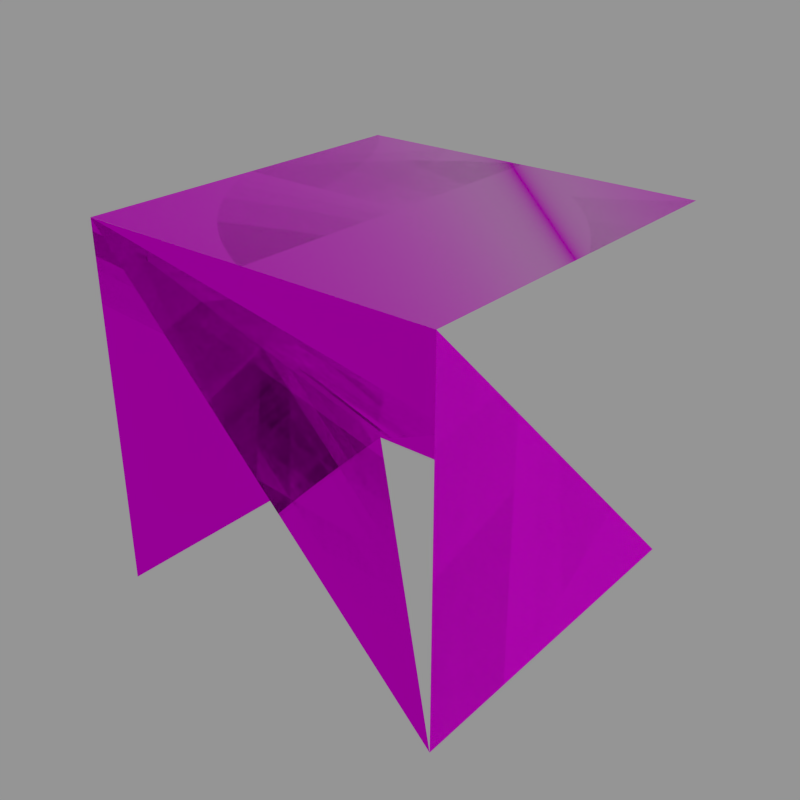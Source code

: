 # Source: BasicBlocks.blend  (saved by Blender 2.74.0; exported with 4.5.12 LTS)
import bpy
from mathutils import Matrix  # noqa: F401  (used for matrix-valued properties, if any)

bpy.ops.wm.read_factory_settings(use_empty=True)
scene = bpy.context.scene
scene.name = 'BlastDoorSlantedSidewaysEdge'

# ---- collections
col_collection_1 = bpy.data.collections.new('Collection 1'); scene.collection.children.link(col_collection_1)
col_collection_2 = bpy.data.collections.new('Collection 2'); scene.collection.children.link(col_collection_2)
col_collection_3 = bpy.data.collections.new('Collection 3'); scene.collection.children.link(col_collection_3)
col_collection_4 = bpy.data.collections.new('Collection 4'); scene.collection.children.link(col_collection_4)
col_collection_5 = bpy.data.collections.new('Collection 5'); scene.collection.children.link(col_collection_5)
col_collection_6 = bpy.data.collections.new('Collection 6'); scene.collection.children.link(col_collection_6)

# ---- images (referenced by path relative to the original .blend; pixels are not part of the script)
import os
ASSET_DIR = os.environ.get("B2B_ASSET_DIR", "")  # directory of the original .blend (textures are referenced by path, not embedded)
HERE = os.path.dirname(os.path.abspath(__file__))  # packed textures are extracted next to this script under _unpacked/

def load_image(name, relpath, width, height, colorspace="sRGB"):
    """Load a texture the original file referenced (path relative to the .blend, or extracted next to this script)."""
    p = next((c for c in (os.path.join(HERE, relpath), os.path.join(ASSET_DIR, relpath)) if relpath and os.path.exists(c)), "")
    if p:
        img = bpy.data.images.load(p, check_existing=True)
        img.name = name
    else:  # same state as the original file: an image datablock whose file is absent (Cycles renders it pink)
        img = bpy.data.images.new(name, width, height)
        img.source = "FILE"
        img.filepath = "//" + (relpath or name)
    img.colorspace_settings.name = colorspace
    return img
img_door_block_pattern_cm_dds = load_image('door_block_pattern_cm.dds', 'Textures/door_block_pattern_cm.dds', 1024, 1024, 'sRGB')
img_door_block_pattern_ng_dds = load_image('door_block_pattern_ng.dds', 'Textures/door_block_pattern_ng.dds', 1024, 1024, 'Non-Color')
img_door_block_pattern_add_dds = load_image('door_block_pattern_add.dds', 'Textures/door_block_pattern_add.dds', 1024, 1024, 'Non-Color')
img_cube = load_image('Cube', 'Textures/door_block_pattern_me.dds', 1024, 1024, 'sRGB')
img_door_block_pattern_ns_dds = load_image('door_block_pattern_ns.dds', 'Textures/door_block_pattern_ns.dds', 1024, 1024, 'Non-Color')
img_blastdoor_triangles_cm_dds = load_image('blastdoor_triangles_cm.dds', 'Textures/blastdoor_triangles_cm.dds', 1024, 1024, 'sRGB')
img_blastdoor_triangles_ng_dds = load_image('blastdoor_triangles_ng.dds', 'Textures/blastdoor_triangles_ng.dds', 1024, 1024, 'Non-Color')
img_blastdoor_triangles_add_dds = load_image('blastdoor_triangles_add.dds', 'Textures/blastdoor_triangles_add.dds', 1024, 1024, 'Non-Color')
img_triangles = load_image('Triangles', 'Textures/blastdoor_triangles_me.dds', 1024, 1024, 'sRGB')
img_blastdoor_triangles_ns_dds = load_image('blastdoor_triangles_ns.dds', 'Textures/blastdoor_triangles_ns.dds', 1024, 1024, 'Non-Color')

# ---- materials (node trees are filled in below, after node groups)
mat_blastdoorcube = bpy.data.materials.new('BlastDoorCube')
mat_blastdoorcube.alpha_threshold = 0.0
mat_blastdoorcube.diffuse_color = (0.5882, 0.5882, 0.5882, 1.0)
mat_blastdoorcube.specular_color = (0.9, 0.9, 0.9)
mat_blastdoorcube.roughness = 0.5
mat_blastdoorcube.specular_intensity = 0.0
mat_blastdoortriangle = bpy.data.materials.new('BlastDoorTriangle')
mat_blastdoortriangle.alpha_threshold = 0.0
mat_blastdoortriangle.diffuse_color = (0.5882, 0.5882, 0.5882, 1.0)
mat_blastdoortriangle.specular_color = (0.9, 0.9, 0.9)
mat_blastdoortriangle.roughness = 0.5
mat_blastdoortriangle.specular_intensity = 0.0

# ---- node groups
ng_spaceengineers_dx11_shader = bpy.data.node_groups.new('SpaceEngineers_DX11_Shader', 'ShaderNodeTree')
_s = ng_spaceengineers_dx11_shader.interface.new_socket(name='Surface', in_out='OUTPUT', socket_type='NodeSocketShader')
_s = ng_spaceengineers_dx11_shader.interface.new_socket(name='Base Color', in_out='INPUT', socket_type='NodeSocketColor')
_s = ng_spaceengineers_dx11_shader.interface.new_socket(name='Metalness', in_out='INPUT', socket_type='NodeSocketFloat')
_s.min_value = 0.0
_s.max_value = 1.0
_s = ng_spaceengineers_dx11_shader.interface.new_socket(name='Normal Map', in_out='INPUT', socket_type='NodeSocketColor')
_s.default_value = (0.5, 0.5, 1.0, 1.0)
_s = ng_spaceengineers_dx11_shader.interface.new_socket(name='Metalness', in_out='INPUT', socket_type='NodeSocketFloat')
_s.min_value = 0.0
_s.max_value = 1.0
_s = ng_spaceengineers_dx11_shader.interface.new_socket(name='AO/Emissivity', in_out='INPUT', socket_type='NodeSocketColor')
_s.default_value = (1.0, 0.0, 0.0, 1.0)
_s = ng_spaceengineers_dx11_shader.interface.new_socket(name='Coloring Mask', in_out='INPUT', socket_type='NodeSocketFloat')
_s.min_value = 0.0
_s.max_value = 1.0
_N = ng_spaceengineers_dx11_shader.nodes; _L = ng_spaceengineers_dx11_shader.links
n0 = _N.new('NodeGroupInput'); n0.name = 'Group Input'; n0.location = (-400, 0)
n1 = _N.new('NodeGroupOutput'); n1.name = 'Group Output'; n1.location = (800, 0)
n2 = _N.new('ShaderNodeMath'); n2.name = 'Invert'; n2.location = (-200, 0)
n2.label = 'Invert'
n2.operation = 'SUBTRACT'
n2.inputs[0].default_value = 1.0
n3 = _N.new('ShaderNodeMath'); n3.name = 'Pow2'; n3.location = (0, 0)
n3.label = 'Pow2'
n3.operation = 'POWER'
n3.inputs[1].default_value = 2.0
n4 = _N.new('ShaderNodeNormalMap'); n4.name = 'NormalMap'; n4.location = (-200, -200)
n5 = _N.new('ShaderNodeFresnel'); n5.name = 'FresnelDiffuse'; n5.location = (200, -600)
n5.label = 'Fresnel Diffuse'
n6 = _N.new('ShaderNodeBsdfDiffuse'); n6.name = 'DiffuseColor'; n6.location = (200, -400)
n6.label = 'Diffuse Color'
n7 = _N.new('ShaderNodeBsdfAnisotropic'); n7.name = 'DiffuseGloss'; n7.location = (200, -200)
n7.label = 'Diffuse Gloss'
n7.distribution = 'GGX'
n7.inputs[0].default_value = (1.0, 1.0, 1.0, 1.0)
n8 = _N.new('ShaderNodeMixShader'); n8.name = 'MixColor'; n8.location = (400, -400)
n9 = _N.new('ShaderNodeBsdfAnisotropic'); n9.name = 'MetalGloss'; n9.location = (200, 0)
n9.label = 'Metal Gloss'
n9.distribution = 'GGX'
n10 = _N.new('ShaderNodeFresnel'); n10.name = 'FresnelMetal'; n10.location = (200, 200)
n10.label = 'Fresnel Metal '
n10.inputs[0].default_value = 25.0
n11 = _N.new('ShaderNodeMath'); n11.name = 'MetalFactor'; n11.location = (400, 200)
n11.operation = 'MULTIPLY'
n11.use_clamp = True
n12 = _N.new('ShaderNodeMixShader'); n12.name = 'MixMetal'; n12.location = (600, 0)
n13 = _N.new('ShaderNodeMath'); n13.name = 'Math'; n13.location = (0, 0)
n13.operation = 'POWER'
n14 = _N.new('ShaderNodeMath'); n14.name = 'Math.001'; n14.location = (0, 0)
n14.operation = 'POWER'
_L.new(n0.outputs[3], n2.inputs[1])
_L.new(n2.outputs[0], n3.inputs[0])
_L.new(n0.outputs[2], n4.inputs[1])
_L.new(n4.outputs[0], n5.inputs[1])
_L.new(n0.outputs[0], n6.inputs[0])
_L.new(n3.outputs[0], n6.inputs[1])
_L.new(n4.outputs[0], n6.inputs[2])
_L.new(n4.outputs[0], n7.inputs[4])
_L.new(n5.outputs[0], n8.inputs[0])
_L.new(n6.outputs[0], n8.inputs[1])
_L.new(n7.outputs[0], n8.inputs[2])
_L.new(n0.outputs[0], n9.inputs[0])
_L.new(n4.outputs[0], n9.inputs[4])
_L.new(n4.outputs[0], n10.inputs[1])
_L.new(n10.outputs[0], n11.inputs[0])
_L.new(n0.outputs[1], n11.inputs[1])
_L.new(n11.outputs[0], n12.inputs[0])
_L.new(n8.outputs[0], n12.inputs[1])
_L.new(n9.outputs[0], n12.inputs[2])
_L.new(n12.outputs[0], n1.inputs[0])
_L.new(n3.outputs[0], n13.inputs[0])
_L.new(n13.outputs[0], n9.inputs[1])
_L.new(n3.outputs[0], n14.inputs[0])
_L.new(n14.outputs[0], n7.inputs[1])
n1.is_active_output = True
ng_spaceengineers_dx9_shader = bpy.data.node_groups.new('SpaceEngineers_DX9_Shader', 'ShaderNodeTree')
_s = ng_spaceengineers_dx9_shader.interface.new_socket(name='Surface', in_out='OUTPUT', socket_type='NodeSocketShader')
_s = ng_spaceengineers_dx9_shader.interface.new_socket(name='Diffuse', in_out='INPUT', socket_type='NodeSocketColor')
_s = ng_spaceengineers_dx9_shader.interface.new_socket(name='Emissive', in_out='INPUT', socket_type='NodeSocketFloat')
_s.default_value = 1.0
_s.min_value = 0.0
_s.max_value = 1.0
_s = ng_spaceengineers_dx9_shader.interface.new_socket(name='Normal Map', in_out='INPUT', socket_type='NodeSocketColor')
_s.default_value = (0.5, 0.5, 1.0, 1.0)
_s = ng_spaceengineers_dx9_shader.interface.new_socket(name='Specularity', in_out='INPUT', socket_type='NodeSocketFloat')
_s.min_value = 0.0
_s.max_value = 1.0
_s = ng_spaceengineers_dx9_shader.interface.new_socket(name='Uniform Color', in_out='INPUT', socket_type='NodeSocketColor')
_s.default_value = (1.0, 1.0, 1.0, 1.0)
_s = ng_spaceengineers_dx9_shader.interface.new_socket(name='Specular Intensity', in_out='INPUT', socket_type='NodeSocketFloat')
_s.min_value = 0.0
_s.max_value = 1000.0
_s = ng_spaceengineers_dx9_shader.interface.new_socket(name='Specular Power', in_out='INPUT', socket_type='NodeSocketFloat')
_s.min_value = 0.0
_s.max_value = 1000.0
_N = ng_spaceengineers_dx9_shader.nodes; _L = ng_spaceengineers_dx9_shader.links
n0 = _N.new('NodeGroupInput'); n0.name = 'Group Input'; n0.location = (-400, 0)
n1 = _N.new('NodeGroupOutput'); n1.name = 'Group Output'; n1.location = (200, 0)
n2 = _N.new('ShaderNodeNormalMap'); n2.name = 'NormalMap'; n2.location = (-200, -200)
n3 = _N.new('ShaderNodeBsdfDiffuse'); n3.name = 'DiffuseColor'; n3.location = (-200, 0)
n3.label = 'Diffuse Color'
_L.new(n0.outputs[2], n2.inputs[1])
_L.new(n0.outputs[0], n3.inputs[0])
_L.new(n2.outputs[0], n3.inputs[2])
_L.new(n3.outputs[0], n1.inputs[0])
n1.is_active_output = True

# ---- material node trees
mat_blastdoorcube.use_nodes = True; mat_blastdoorcube.node_tree.nodes.clear()
_N = mat_blastdoorcube.node_tree.nodes; _L = mat_blastdoorcube.node_tree.links
n0 = _N.new('ShaderNodeOutputMaterial'); n0.name = 'Material Output'; n0.location = (800, 150)
n1 = _N.new('ShaderNodeTexImage'); n1.name = 'ColorMetalTexture'; n1.location = (-600, 600)
n1.label = 'ColorMetalTexture'
n1.width = 140
n1.image = img_door_block_pattern_cm_dds
n2 = _N.new('ShaderNodeTexImage'); n2.name = 'NormalGlossTexture'; n2.location = (-400, 500)
n2.label = 'NormalGlossTexture'
n2.width = 140
n2.image = img_door_block_pattern_ng_dds
n3 = _N.new('ShaderNodeTexImage'); n3.name = 'AddMapsTexture'; n3.location = (-200, 400)
n3.label = 'AddMapsTexture'
n3.width = 140
n3.image = img_door_block_pattern_add_dds
n4 = _N.new('ShaderNodeTexImage'); n4.name = 'AlphamaskTexture'; n4.location = (0, 300)
n4.label = 'AlphamaskTexture'
n4.width = 140
n5 = _N.new('ShaderNodeGroup'); n5.name = 'DX11Shader'; n5.location = (250, 600)
n5.width = 207
n5.node_tree = ng_spaceengineers_dx11_shader
n6 = _N.new('NodeFrame'); n6.name = 'DX11Frame'; n6.location = (0, 0)
n6.label = 'DirectX 11 Textures'
n6.width = 150
n6.label_size = 25
n7 = _N.new('ShaderNodeTexImage'); n7.name = 'DiffuseTexture'; n7.location = (-600, -100)
n7.label = 'DiffuseTexture'
n7.width = 140
n7.image = img_cube
n8 = _N.new('ShaderNodeTexImage'); n8.name = 'NormalTexture'; n8.location = (-400, -200)
n8.label = 'NormalTexture'
n8.width = 140
n8.image = img_door_block_pattern_ns_dds
n9 = _N.new('ShaderNodeRGB'); n9.name = 'DiffuseColor'; n9.location = (-200, -300)
n9.label = 'Diffuse Color'
n9.outputs[0].default_value = (1.0, 1.0, 1.0, 1.0)
n10 = _N.new('ShaderNodeValue'); n10.name = 'SpecularIntensity'; n10.location = (0, -300)
n10.label = 'Specular Intensity'
n10.outputs[0].default_value = 0.0
n11 = _N.new('ShaderNodeValue'); n11.name = 'SpecularPower'; n11.location = (0, -400)
n11.label = 'Specular Power'
n11.outputs[0].default_value = 2.0
n12 = _N.new('ShaderNodeGroup'); n12.name = 'DX9Shader'; n12.location = (250, -50)
n12.width = 207
n12.node_tree = ng_spaceengineers_dx9_shader
n13 = _N.new('NodeFrame'); n13.name = 'DX9Frame'; n13.location = (0, 0)
n13.label = 'DirectX 9 Textures'
n13.width = 150
n13.label_size = 25
n14 = _N.new('ShaderNodeMixShader'); n14.name = 'ShaderToggle'; n14.location = (600, 150)
n14.label = 'Shader Toggle'
n14.inputs[0].default_value = 0.0
n1.parent = n6
n2.parent = n6
n3.parent = n6
n4.parent = n6
n5.parent = n6
n7.parent = n13
n8.parent = n13
n9.parent = n13
n10.parent = n13
n11.parent = n13
n12.parent = n13
_L.new(n1.outputs[0], n5.inputs[0])
_L.new(n1.outputs[1], n5.inputs[1])
_L.new(n2.outputs[0], n5.inputs[2])
_L.new(n2.outputs[1], n5.inputs[3])
_L.new(n3.outputs[0], n5.inputs[4])
_L.new(n3.outputs[1], n5.inputs[5])
_L.new(n7.outputs[0], n12.inputs[0])
_L.new(n7.outputs[1], n12.inputs[1])
_L.new(n8.outputs[0], n12.inputs[2])
_L.new(n8.outputs[1], n12.inputs[3])
_L.new(n9.outputs[0], n12.inputs[4])
_L.new(n10.outputs[0], n12.inputs[5])
_L.new(n11.outputs[0], n12.inputs[6])
_L.new(n5.outputs[0], n14.inputs[1])
_L.new(n12.outputs[0], n14.inputs[2])
_L.new(n14.outputs[0], n0.inputs[0])
n0.is_active_output = True
mat_blastdoortriangle.use_nodes = True; mat_blastdoortriangle.node_tree.nodes.clear()
_N = mat_blastdoortriangle.node_tree.nodes; _L = mat_blastdoortriangle.node_tree.links
n0 = _N.new('ShaderNodeOutputMaterial'); n0.name = 'Material Output'; n0.location = (800, 150)
n1 = _N.new('ShaderNodeTexImage'); n1.name = 'ColorMetalTexture'; n1.location = (-600, 600)
n1.label = 'ColorMetalTexture'
n1.width = 140
n1.image = img_blastdoor_triangles_cm_dds
n2 = _N.new('ShaderNodeTexImage'); n2.name = 'NormalGlossTexture'; n2.location = (-400, 500)
n2.label = 'NormalGlossTexture'
n2.width = 140
n2.image = img_blastdoor_triangles_ng_dds
n3 = _N.new('ShaderNodeTexImage'); n3.name = 'AddMapsTexture'; n3.location = (-200, 400)
n3.label = 'AddMapsTexture'
n3.width = 140
n3.image = img_blastdoor_triangles_add_dds
n4 = _N.new('ShaderNodeTexImage'); n4.name = 'AlphamaskTexture'; n4.location = (0, 300)
n4.label = 'AlphamaskTexture'
n4.width = 140
n5 = _N.new('ShaderNodeGroup'); n5.name = 'DX11Shader'; n5.location = (250, 600)
n5.width = 207
n5.node_tree = ng_spaceengineers_dx11_shader
n6 = _N.new('NodeFrame'); n6.name = 'DX11Frame'; n6.location = (0, 0)
n6.label = 'DirectX 11 Textures'
n6.width = 150
n6.label_size = 25
n7 = _N.new('ShaderNodeTexImage'); n7.name = 'DiffuseTexture'; n7.location = (-600, -100)
n7.label = 'DiffuseTexture'
n7.width = 140
n7.image = img_triangles
n8 = _N.new('ShaderNodeTexImage'); n8.name = 'NormalTexture'; n8.location = (-400, -200)
n8.label = 'NormalTexture'
n8.width = 140
n8.image = img_blastdoor_triangles_ns_dds
n9 = _N.new('ShaderNodeRGB'); n9.name = 'DiffuseColor'; n9.location = (-200, -300)
n9.label = 'Diffuse Color'
n9.outputs[0].default_value = (1.0, 1.0, 1.0, 1.0)
n10 = _N.new('ShaderNodeValue'); n10.name = 'SpecularIntensity'; n10.location = (0, -300)
n10.label = 'Specular Intensity'
n10.outputs[0].default_value = 0.0
n11 = _N.new('ShaderNodeValue'); n11.name = 'SpecularPower'; n11.location = (0, -400)
n11.label = 'Specular Power'
n11.outputs[0].default_value = 2.0
n12 = _N.new('ShaderNodeGroup'); n12.name = 'DX9Shader'; n12.location = (250, -50)
n12.width = 207
n12.node_tree = ng_spaceengineers_dx9_shader
n13 = _N.new('NodeFrame'); n13.name = 'DX9Frame'; n13.location = (0, 0)
n13.label = 'DirectX 9 Textures'
n13.width = 150
n13.label_size = 25
n14 = _N.new('ShaderNodeMixShader'); n14.name = 'ShaderToggle'; n14.location = (600, 150)
n14.label = 'Shader Toggle'
n14.inputs[0].default_value = 0.0
n1.parent = n6
n2.parent = n6
n3.parent = n6
n4.parent = n6
n5.parent = n6
n7.parent = n13
n8.parent = n13
n9.parent = n13
n10.parent = n13
n11.parent = n13
n12.parent = n13
_L.new(n1.outputs[0], n5.inputs[0])
_L.new(n1.outputs[1], n5.inputs[1])
_L.new(n2.outputs[0], n5.inputs[2])
_L.new(n2.outputs[1], n5.inputs[3])
_L.new(n3.outputs[0], n5.inputs[4])
_L.new(n3.outputs[1], n5.inputs[5])
_L.new(n7.outputs[0], n12.inputs[0])
_L.new(n7.outputs[1], n12.inputs[1])
_L.new(n8.outputs[0], n12.inputs[2])
_L.new(n8.outputs[1], n12.inputs[3])
_L.new(n9.outputs[0], n12.inputs[4])
_L.new(n10.outputs[0], n12.inputs[5])
_L.new(n11.outputs[0], n12.inputs[6])
_L.new(n5.outputs[0], n14.inputs[1])
_L.new(n12.outputs[0], n14.inputs[2])
_L.new(n14.outputs[0], n0.inputs[0])
n0.is_active_output = True

# ---- meshes
me_untitled_002 = bpy.data.meshes.new('Untitled.002')
me_untitled_002.from_pydata([(-1.25, -1.25, 2.096e-07), (0.0, -1.25, 2.018e-07), (-1.25, 0.0, 0.0), (0.0, 0.0, 0.0), (-1.25, 1.25, 0.0), (0.0, 1.25, 0.0), (1.25, -1.25, 2.044e-07), (1.25, 0.0, 1.447e-09), (1.25, 1.25, 0.0)], [], [(2, 0, 3), (3, 6, 7), (4, 3, 5), (5, 3, 8), (3, 1, 6), (3, 7, 8), (4, 2, 3), (0, 1, 3)])
me_untitled_002.polygons.foreach_set('use_smooth', [True] * 8)
_uv = me_untitled_002.uv_layers.new(name='UVChannel_1')
_uv.uv.foreach_set('vector', [0.4995, 0.9937, 0.007324, 0.9937, 0.4995, 0.5005, 0.4995, 0.5005, 0.007324, 0.007324, 0.4995, 0.007324, 0.9922, 0.9937, 0.4995, 0.5005, 0.9927, 0.5005, 0.9927, 0.5005, 0.4995, 0.5005, 0.9927, 0.007324, 0.4995, 0.5005, 0.007324, 0.5005, 0.007324, 0.007324, 0.4995, 0.5005, 0.4995, 0.007324, 0.9927, 0.007324, 0.9922, 0.9937, 0.4995, 0.9937, 0.4995, 0.5005, 0.007324, 0.9937, 0.007324, 0.5005, 0.4995, 0.5005])
me_untitled_002.materials.append(mat_blastdoorcube)
me_untitled_002.use_remesh_preserve_volume = False
me_untitled_002.use_remesh_preserve_attributes = False
me_untitled_002.use_mirror_vertex_groups = False
me_untitled_002.update()
me_untitled_010 = bpy.data.meshes.new('Untitled.010')
me_untitled_010.from_pydata([(-1.25, 1.25, 1.25), (-1.25, -2.289e-07, 3.161e-07), (-1.178e-15, 1.25, 1.25), (1.042e-15, -2.289e-07, 3.161e-07), (1.25, -1.25, -1.25), (1.25, 1.25, 1.25), (-1.25, -1.25, -1.25), (1.25, -2.289e-07, 3.161e-07), (-7.629e-08, -1.25, -1.25)], [], [(6, 3, 1), (7, 5, 3), (8, 4, 3), (2, 0, 3), (6, 8, 3), (5, 2, 3), (4, 7, 3), (0, 1, 3)])
_uv = me_untitled_010.uv_layers.new(name='UVChannel_1')
_uv.uv.foreach_set('vector', [0.005021, 0.004967, 0.5, 0.5002, 0.004988, 0.5, 0.995, 0.4991, 0.995, 0.9953, 0.5, 0.5002, 0.5001, 0.005029, 0.995, 0.005004, 0.5, 0.5002, 0.4999, 0.9951, 0.004991, 0.9946, 0.5, 0.5002, 0.005021, 0.004967, 0.5001, 0.005029, 0.5, 0.5002, 0.995, 0.9953, 0.4999, 0.9951, 0.5, 0.5002, 0.995, 0.005004, 0.995, 0.4991, 0.5, 0.5002, 0.004991, 0.9946, 0.004988, 0.5, 0.5, 0.5002])
me_untitled_010.materials.append(mat_blastdoorcube)
me_untitled_010.use_remesh_preserve_volume = False
me_untitled_010.use_remesh_preserve_attributes = False
me_untitled_010.use_mirror_vertex_groups = False
me_untitled_010.update()
me_untitled = bpy.data.meshes.new('Untitled')
me_untitled.from_pydata([(1.25, -1.25, -1.25), (-1.25, 1.25, -1.25), (1.25, 1.25, 1.25), (2.243e-07, 1.25, 9.155e-07), (1.25, 0.0, 9.155e-07), (1.717e-07, 5.464e-08, -1.25)], [], [(5, 3, 1), (4, 2, 3), (5, 4, 3), (5, 0, 4)])
me_untitled.polygons.foreach_set('use_smooth', [True] * 4)
_uv = me_untitled.uv_layers.new(name='UVChannel_1')
_uv.uv.foreach_set('vector', [0.366, 0.785, 0.2927, 0.5107, 0.5666, 0.5843, 0.09197, 0.7113, 0.01855, 0.4371, 0.2927, 0.5107, 0.366, 0.785, 0.09197, 0.7113, 0.2927, 0.5107, 0.366, 0.785, 0.1652, 0.9856, 0.09197, 0.7113])
me_untitled.materials.append(mat_blastdoortriangle)
me_untitled.use_remesh_preserve_volume = False
me_untitled.use_remesh_preserve_attributes = False
me_untitled.use_mirror_vertex_groups = False
me_untitled.update()
me_untitled_003 = bpy.data.meshes.new('Untitled.003')
me_untitled_003.from_pydata([(1.25, -1.25, -1.25), (-1.25, 1.25, -1.25), (1.25, 1.25, 1.25), (2.243e-07, 1.25, 9.155e-07), (1.25, 0.0, 9.155e-07), (1.717e-07, 5.464e-08, -1.25)], [], [(5, 1, 3), (4, 3, 2), (5, 3, 4), (5, 4, 0)])
me_untitled_003.polygons.foreach_set('use_smooth', [True] * 4)
_uv = me_untitled_003.uv_layers.new(name='UVChannel_1')
_uv.uv.foreach_set('vector', [0.3651, 0.7837, 0.5639, 0.5849, 0.2925, 0.512, 0.09364, 0.7107, 0.2925, 0.512, 0.02091, 0.439, 0.3651, 0.7837, 0.2925, 0.512, 0.09364, 0.7107, 0.3651, 0.7837, 0.09364, 0.7107, 0.1662, 0.9824])
me_untitled_003.materials.append(mat_blastdoortriangle)
me_untitled_003.use_remesh_preserve_volume = False
me_untitled_003.use_remesh_preserve_attributes = False
me_untitled_003.use_mirror_vertex_groups = False
me_untitled_003.update()
me_untitled_001 = bpy.data.meshes.new('Untitled.001')
me_untitled_001.from_pydata([(-1.25, 1.25, -1.25), (-1.25, -4.073e-07, -1.25), (-1.25, -1.25, -1.25), (-1.25, 1.25, 3.576e-07), (-1.25, 1.887e-07, 9.537e-07), (-1.25, 1.25, 1.25)], [], [(3, 0, 4), (5, 3, 4), (0, 1, 4), (4, 1, 2)])
me_untitled_001.polygons.foreach_set('use_smooth', [True] * 4)
_uv = me_untitled_001.uv_layers.new(name='UVChannel_1')
_uv.uv.foreach_set('vector', [0.6273, 0.765, 0.6273, 0.9939, 0.3984, 0.7647, 0.6273, 0.5357, 0.6273, 0.765, 0.3984, 0.7647, 0.6273, 0.9939, 0.3986, 0.9939, 0.3984, 0.7647, 0.3984, 0.7647, 0.3986, 0.9939, 0.1694, 0.9939])
me_untitled_001.materials.append(mat_blastdoortriangle)
me_untitled_001.use_remesh_preserve_volume = False
me_untitled_001.use_remesh_preserve_attributes = False
me_untitled_001.use_mirror_vertex_groups = False
me_untitled_001.update()
me_untitled_000 = bpy.data.meshes.new('Untitled.000')
me_untitled_000.from_pydata([(1.25, 1.25, -1.25), (1.25, -4.123e-07, -1.25), (1.25, -1.25, -1.25), (1.25, 1.25, 4.735e-07), (1.25, -1.887e-07, 6.97e-07), (1.25, 1.25, 1.25)], [], [(3, 4, 0), (5, 4, 3), (0, 4, 1), (4, 2, 1)])
me_untitled_000.polygons.foreach_set('use_smooth', [True] * 4)
_uv = me_untitled_000.uv_layers.new(name='UVChannel_1')
_uv.uv.foreach_set('vector', [0.6284, 0.7629, 0.3987, 0.7627, 0.6284, 0.9926, 0.6284, 0.5329, 0.3987, 0.7627, 0.6284, 0.7629, 0.6284, 0.9926, 0.3987, 0.7627, 0.3989, 0.9926, 0.3987, 0.7627, 0.1689, 0.9926, 0.3989, 0.9926])
me_untitled_000.materials.append(mat_blastdoortriangle)
me_untitled_000.use_remesh_preserve_volume = False
me_untitled_000.use_remesh_preserve_attributes = False
me_untitled_000.use_mirror_vertex_groups = False
me_untitled_000.update()

# ---- objects
ob_cubeface = bpy.data.objects.new('CubeFace', me_untitled_002)
ob_slopeplate = bpy.data.objects.new('SlopePlate', me_untitled_010)
ob_facetriangleplate = bpy.data.objects.new('FaceTrianglePlate', me_untitled)
ob_invfacetriangleplate = bpy.data.objects.new('InvFaceTrianglePlate', me_untitled_003)
ob_cornertriangleleftplate = bpy.data.objects.new('CornerTriangleLeftPlate', me_untitled_001)
ob_cornertrianglerightplate = bpy.data.objects.new('CornerTriangleRightPlate', me_untitled_000)

# ---- transforms, parenting, visibility, modifiers, constraints
ob_cubeface.location = (0.0, 0.0, 1.25)
ob_cubeface.color = (0.8, 0.8, 0.8, 1.0)
ob_cubeface.lineart.crease_threshold = 0.0
ob_slopeplate.location = (0.0, 0.0, 0.0)
ob_slopeplate.rotation_euler = (0.0, 0.0, 3.142)
ob_slopeplate.color = (0.8, 0.8, 0.8, 1.0)
ob_slopeplate.lineart.crease_threshold = 0.0
ob_facetriangleplate.location = (0.0, 0.0, 0.0)
ob_facetriangleplate.rotation_euler = (0.0, 0.0, 3.142)
ob_facetriangleplate.color = (0.8, 0.8, 0.8, 1.0)
ob_facetriangleplate.lineart.crease_threshold = 0.0
ob_invfacetriangleplate.location = (0.0, 0.0, 0.0)
ob_invfacetriangleplate.rotation_euler = (0.0, 0.0, 3.142)
ob_invfacetriangleplate.color = (0.8, 0.8, 0.8, 1.0)
ob_invfacetriangleplate.lineart.crease_threshold = 0.0
ob_cornertriangleleftplate.location = (0.0, 0.0, 0.0)
ob_cornertriangleleftplate.rotation_euler = (0.0, 0.0, 3.142)
ob_cornertriangleleftplate.color = (0.8, 0.8, 0.8, 1.0)
ob_cornertriangleleftplate.lineart.crease_threshold = 0.0
ob_cornertrianglerightplate.location = (0.0, 0.0, 0.0)
ob_cornertrianglerightplate.rotation_euler = (0.0, 0.0, 3.142)
ob_cornertrianglerightplate.color = (0.8, 0.8, 0.8, 1.0)
ob_cornertrianglerightplate.lineart.crease_threshold = 0.0

# ---- collection membership
col_collection_1.objects.link(ob_cubeface)
col_collection_2.objects.link(ob_slopeplate)
col_collection_3.objects.link(ob_facetriangleplate)
col_collection_4.objects.link(ob_invfacetriangleplate)
col_collection_5.objects.link(ob_cornertriangleleftplate)
col_collection_6.objects.link(ob_cornertrianglerightplate)

# ---- scene / render settings (as saved in the file)
scene.frame_start = 1; scene.frame_end = 250; scene.frame_set(1)
scene.render.engine = 'CYCLES'
scene.render.resolution_x = 128
scene.render.resolution_y = 128
scene.render.dither_intensity = 0.0
scene.render.film_transparent = True
scene.cycles.use_denoising = False
scene.cycles.samples = 10
scene.cycles.sampling_pattern = 'TABULATED_SOBOL'
scene.cycles.light_sampling_threshold = 0.0
scene.cycles.use_adaptive_sampling = False
scene.cycles.use_light_tree = False
scene.cycles.blur_glossy = 0.0
scene.cycles.pixel_filter_type = 'GAUSSIAN'
scene.cycles.sample_clamp_indirect = 0.0
scene.cycles.bake_type = 'NORMAL'
scene.view_settings.view_transform = 'Standard'
bpy.context.view_layer.update()

# ---- added for rendering (the .blend has no active camera and no usable light): camera, sun + grey world if the file has none
cam_auto = bpy.data.cameras.new('AutoCamera')
cam_auto.lens = 50.0
cam_auto.sensor_width = 36.0
cam_auto.clip_end = 1000.0
ob_auto_camera = bpy.data.objects.new('AutoCamera', cam_auto)
scene.collection.objects.link(ob_auto_camera)
ob_auto_camera.location = (4.00634, -4.80761, 3.20507)
ob_auto_camera.rotation_euler = (1.09748, -7.21219e-08, 0.694738)
scene.camera = ob_auto_camera
light_auto_sun = bpy.data.lights.new('AutoSun', 'SUN')
light_auto_sun.energy = 3.0
light_auto_sun.angle = 0.0523599
ob_auto_sun = bpy.data.objects.new('AutoSun', light_auto_sun)
scene.collection.objects.link(ob_auto_sun)
ob_auto_sun.rotation_euler = (0.872665, 0.174533, 0.523599)
if scene.world is None:
    world_auto = bpy.data.worlds.new('AutoWorld')
    world_auto.color = (0.3, 0.3, 0.3)
    scene.world = world_auto
bpy.context.view_layer.update()
